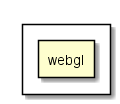

The diagram above was rendered by PlantUML. Its source (embedded in the PNG):
@startuml
rectangle {
rectangle webgl as webgl.dart
}
@enduml